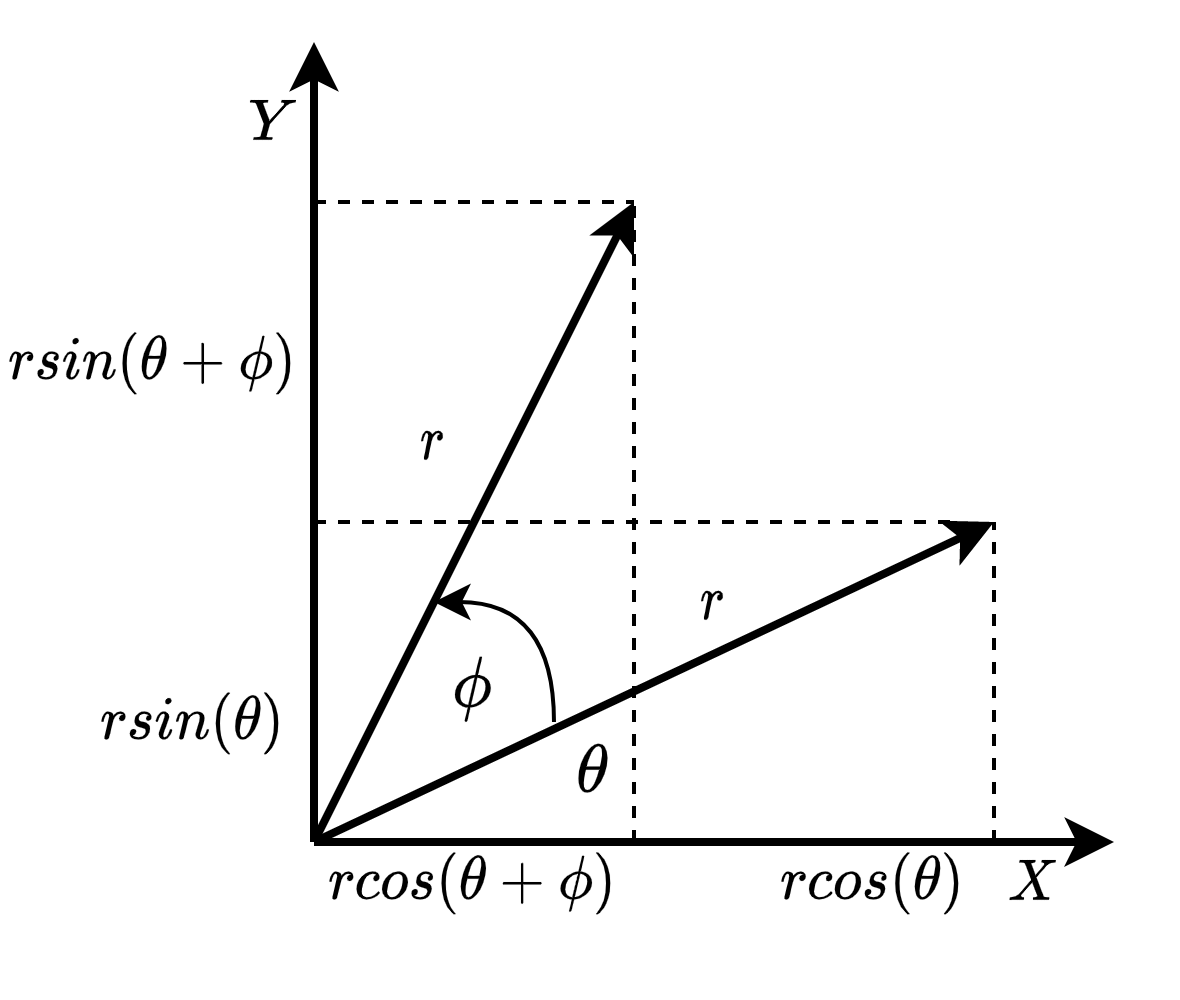

The diagram above was exported from draw.io. Its source (the exported page's mxGraphModel, read from the mxfile embedded in the PNG):
<mxGraphModel dx="866" dy="482" grid="1" gridSize="10" guides="1" tooltips="1" connect="1" arrows="1" fold="1" page="1" pageScale="1" pageWidth="827" pageHeight="1169" math="1" shadow="0">
  <root>
    <mxCell id="0" />
    <mxCell id="1" parent="0" />
    <mxCell id="PwdLTOEONqtX4dVknAJH-1" value="" style="endArrow=classic;html=1;strokeWidth=2;" parent="1" edge="1">
      <mxGeometry width="50" height="50" relative="1" as="geometry">
        <mxPoint x="280" y="480" as="sourcePoint" />
        <mxPoint x="280" y="280" as="targetPoint" />
      </mxGeometry>
    </mxCell>
    <mxCell id="PwdLTOEONqtX4dVknAJH-2" value="" style="endArrow=classic;html=1;strokeWidth=2;" parent="1" edge="1">
      <mxGeometry width="50" height="50" relative="1" as="geometry">
        <mxPoint x="280" y="480" as="sourcePoint" />
        <mxPoint x="480" y="480" as="targetPoint" />
      </mxGeometry>
    </mxCell>
    <mxCell id="PwdLTOEONqtX4dVknAJH-3" value="" style="endArrow=classic;html=1;strokeWidth=2;" parent="1" edge="1">
      <mxGeometry width="50" height="50" relative="1" as="geometry">
        <mxPoint x="280" y="480" as="sourcePoint" />
        <mxPoint x="450" y="400" as="targetPoint" />
      </mxGeometry>
    </mxCell>
    <mxCell id="PwdLTOEONqtX4dVknAJH-5" value="" style="endArrow=none;dashed=1;html=1;strokeWidth=1;" parent="1" edge="1">
      <mxGeometry width="50" height="50" relative="1" as="geometry">
        <mxPoint x="450" y="480" as="sourcePoint" />
        <mxPoint x="450" y="400" as="targetPoint" />
      </mxGeometry>
    </mxCell>
    <mxCell id="PwdLTOEONqtX4dVknAJH-6" value="&lt;span style=&quot;font-size: 14px; text-align: left; background-color: rgb(255, 255, 255);&quot;&gt;$$\theta$$&lt;br&gt;&lt;/span&gt;" style="text;html=1;strokeColor=none;fillColor=none;align=center;verticalAlign=middle;whiteSpace=wrap;rounded=0;" parent="1" vertex="1">
      <mxGeometry x="330" y="460" width="40" height="20" as="geometry" />
    </mxCell>
    <mxCell id="PwdLTOEONqtX4dVknAJH-7" value="" style="endArrow=none;dashed=1;html=1;strokeWidth=1;" parent="1" edge="1">
      <mxGeometry width="50" height="50" relative="1" as="geometry">
        <mxPoint x="280" y="400" as="sourcePoint" />
        <mxPoint x="440" y="400" as="targetPoint" />
      </mxGeometry>
    </mxCell>
    <mxCell id="PwdLTOEONqtX4dVknAJH-8" value="$$r$$" style="text;html=1;strokeColor=none;fillColor=none;align=center;verticalAlign=middle;whiteSpace=wrap;rounded=0;fontColor=#000000;" parent="1" vertex="1">
      <mxGeometry x="360" y="410" width="40" height="20" as="geometry" />
    </mxCell>
    <mxCell id="PwdLTOEONqtX4dVknAJH-9" value="$$X$$" style="text;html=1;strokeColor=none;fillColor=none;align=center;verticalAlign=middle;whiteSpace=wrap;rounded=0;fontColor=#000000;" parent="1" vertex="1">
      <mxGeometry x="440" y="480" width="40" height="20" as="geometry" />
    </mxCell>
    <mxCell id="PwdLTOEONqtX4dVknAJH-10" value="$$Y$$" style="text;html=1;strokeColor=none;fillColor=none;align=center;verticalAlign=middle;whiteSpace=wrap;rounded=0;fontColor=#000000;" parent="1" vertex="1">
      <mxGeometry x="250" y="290" width="40" height="20" as="geometry" />
    </mxCell>
    <mxCell id="PwdLTOEONqtX4dVknAJH-12" value="$$rcos(\theta)$$" style="text;html=1;strokeColor=none;fillColor=none;align=center;verticalAlign=middle;whiteSpace=wrap;rounded=0;fontColor=#000000;" parent="1" vertex="1">
      <mxGeometry x="400" y="480" width="40" height="20" as="geometry" />
    </mxCell>
    <mxCell id="PwdLTOEONqtX4dVknAJH-14" value="$$rsin(\theta)$$" style="text;html=1;strokeColor=none;fillColor=none;align=center;verticalAlign=middle;whiteSpace=wrap;rounded=0;fontColor=#000000;" parent="1" vertex="1">
      <mxGeometry x="230" y="440" width="40" height="20" as="geometry" />
    </mxCell>
    <mxCell id="PwdLTOEONqtX4dVknAJH-15" value="" style="endArrow=classic;html=1;strokeWidth=2;" parent="1" edge="1">
      <mxGeometry width="50" height="50" relative="1" as="geometry">
        <mxPoint x="280" y="480" as="sourcePoint" />
        <mxPoint x="360" y="320" as="targetPoint" />
      </mxGeometry>
    </mxCell>
    <mxCell id="PwdLTOEONqtX4dVknAJH-16" value="&lt;span style=&quot;font-size: 14px ; text-align: left ; background-color: rgb(255 , 255 , 255)&quot;&gt;$$\phi$$&lt;br&gt;&lt;/span&gt;" style="text;html=1;strokeColor=none;fillColor=none;align=center;verticalAlign=middle;whiteSpace=wrap;rounded=0;" parent="1" vertex="1">
      <mxGeometry x="300" y="440" width="40" height="20" as="geometry" />
    </mxCell>
    <mxCell id="PwdLTOEONqtX4dVknAJH-17" value="" style="endArrow=none;dashed=1;html=1;strokeWidth=1;exitX=0.75;exitY=1;exitDx=0;exitDy=0;" parent="1" source="PwdLTOEONqtX4dVknAJH-6" edge="1">
      <mxGeometry width="50" height="50" relative="1" as="geometry">
        <mxPoint x="360" y="400" as="sourcePoint" />
        <mxPoint x="360" y="320" as="targetPoint" />
      </mxGeometry>
    </mxCell>
    <mxCell id="PwdLTOEONqtX4dVknAJH-18" value="" style="endArrow=none;dashed=1;html=1;strokeWidth=1;" parent="1" edge="1">
      <mxGeometry width="50" height="50" relative="1" as="geometry">
        <mxPoint x="280" y="320" as="sourcePoint" />
        <mxPoint x="360" y="320" as="targetPoint" />
      </mxGeometry>
    </mxCell>
    <mxCell id="PwdLTOEONqtX4dVknAJH-19" value="$$rsin(\theta + \phi)$$" style="text;html=1;strokeColor=none;fillColor=none;align=center;verticalAlign=middle;whiteSpace=wrap;rounded=0;fontColor=#000000;" parent="1" vertex="1">
      <mxGeometry x="220" y="350" width="40" height="20" as="geometry" />
    </mxCell>
    <mxCell id="PwdLTOEONqtX4dVknAJH-20" value="$$r$$" style="text;html=1;strokeColor=none;fillColor=none;align=center;verticalAlign=middle;whiteSpace=wrap;rounded=0;fontColor=#000000;" parent="1" vertex="1">
      <mxGeometry x="290" y="370" width="40" height="20" as="geometry" />
    </mxCell>
    <mxCell id="PwdLTOEONqtX4dVknAJH-22" value="$$rcos(\theta + \phi)$$" style="text;html=1;strokeColor=none;fillColor=none;align=center;verticalAlign=middle;whiteSpace=wrap;rounded=0;fontColor=#000000;" parent="1" vertex="1">
      <mxGeometry x="300" y="480" width="40" height="20" as="geometry" />
    </mxCell>
    <mxCell id="PwdLTOEONqtX4dVknAJH-23" value="" style="curved=1;endArrow=classic;html=1;strokeWidth=1;fontColor=#000000;exitX=1;exitY=0.5;exitDx=0;exitDy=0;" parent="1" source="PwdLTOEONqtX4dVknAJH-16" edge="1">
      <mxGeometry width="50" height="50" relative="1" as="geometry">
        <mxPoint x="360" y="440" as="sourcePoint" />
        <mxPoint x="310" y="420" as="targetPoint" />
        <Array as="points">
          <mxPoint x="340" y="420" />
        </Array>
      </mxGeometry>
    </mxCell>
  </root>
</mxGraphModel>